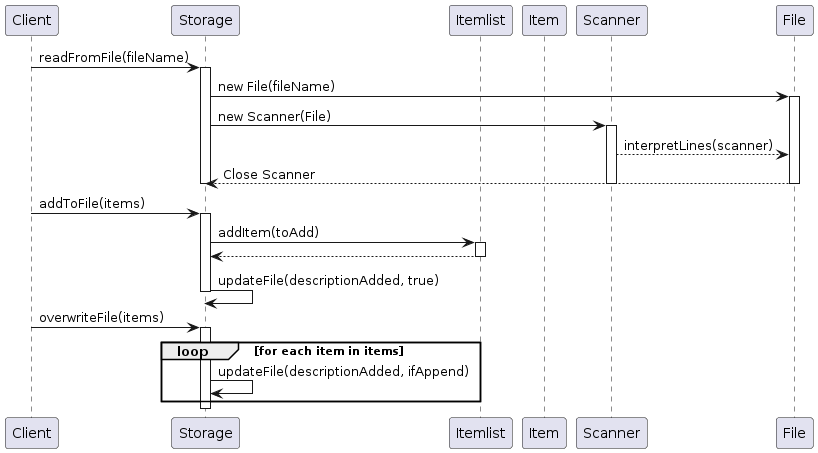

The diagram above was rendered by PlantUML. Its source (embedded in the PNG):
@startuml
participant Client
participant Storage
participant Itemlist
participant Item
participant Scanner
participant File

Client -> Storage: readFromFile(fileName)
activate Storage
Storage -> File: new File(fileName)
activate File
Storage -> Scanner: new Scanner(File)
activate Scanner
Scanner --> File: interpretLines(scanner)
File --> Storage: Close Scanner
deactivate Scanner
deactivate File
deactivate Storage

Client -> Storage: addToFile(items)
activate Storage
Storage -> Itemlist: addItem(toAdd)
activate Itemlist
Itemlist --> Storage
deactivate Itemlist
Storage -> Storage: updateFile(descriptionAdded, true)
deactivate Storage

Client -> Storage: overwriteFile(items)
activate Storage
loop for each item in items
    Storage -> Storage: updateFile(descriptionAdded, ifAppend)
end
deactivate Storage
@enduml